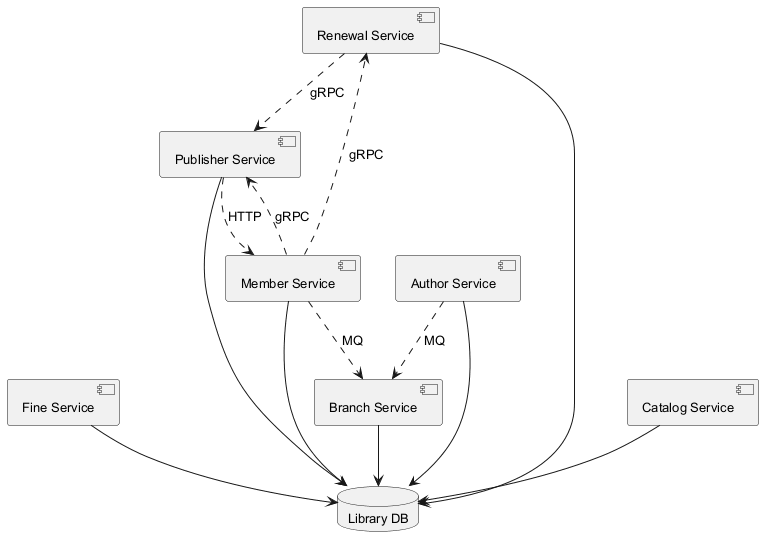

The diagram above was rendered by PlantUML. Its source (embedded in the PNG):
@startuml
skinparam monochrome true
skinparam defaultFontSize 13
component "Fine Service" as C_FineService
component "Renewal Service" as C_RenewalService
component "Author Service" as C_AuthorService
component "Publisher Service" as C_PublisherService
component "Member Service" as C_MemberService
component "Catalog Service" as C_CatalogService
component "Branch Service" as C_BranchService
database "Library DB" as DB_library
C_FineService --> DB_library
C_RenewalService --> DB_library
C_AuthorService --> DB_library
C_PublisherService --> DB_library
C_MemberService --> DB_library
C_CatalogService --> DB_library
C_BranchService --> DB_library
C_AuthorService ..> C_BranchService : MQ
C_MemberService ..> C_BranchService : MQ
C_MemberService ..> C_RenewalService : gRPC
C_PublisherService ..> C_MemberService : HTTP
C_MemberService ..> C_PublisherService : gRPC
C_RenewalService ..> C_PublisherService : gRPC
@enduml